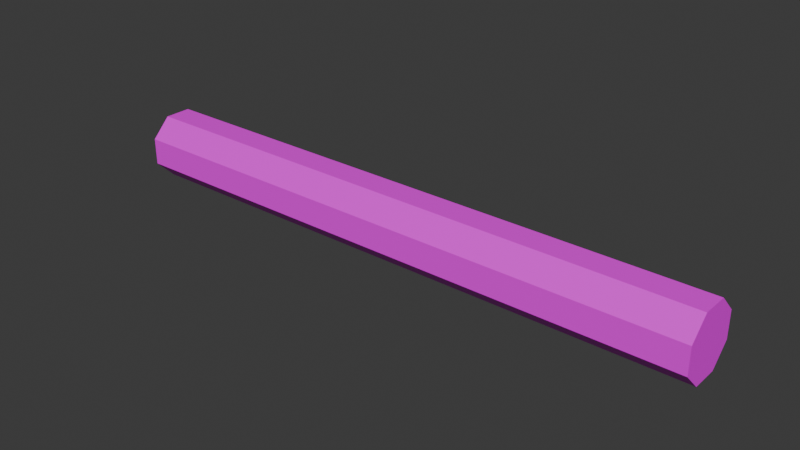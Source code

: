 # Source: StraightWire.blend  (saved by Blender 4.5.90; exported with 4.5.12 LTS)
import bpy
from mathutils import Matrix  # noqa: F401  (used for matrix-valued properties, if any)

bpy.ops.wm.read_factory_settings(use_empty=True)
scene = bpy.context.scene
scene.name = 'Scene'

# ---- collections
col_collection = bpy.data.collections.new('Collection'); scene.collection.children.link(col_collection)

# ---- images (referenced by path relative to the original .blend; pixels are not part of the script)
import os
ASSET_DIR = os.environ.get("B2B_ASSET_DIR", "")  # directory of the original .blend (textures are referenced by path, not embedded)
HERE = os.path.dirname(os.path.abspath(__file__))  # packed textures are extracted next to this script under _unpacked/

def load_image(name, relpath, width, height, colorspace="sRGB"):
    """Load a texture the original file referenced (path relative to the .blend, or extracted next to this script)."""
    p = next((c for c in (os.path.join(HERE, relpath), os.path.join(ASSET_DIR, relpath)) if relpath and os.path.exists(c)), "")
    if p:
        img = bpy.data.images.load(p, check_existing=True)
        img.name = name
    else:  # same state as the original file: an image datablock whose file is absent (Cycles renders it pink)
        img = bpy.data.images.new(name, width, height)
        img.source = "FILE"
        img.filepath = "//" + (relpath or name)
    img.colorspace_settings.name = colorspace
    return img
img_straightwiretexture = load_image('StraightWireTexture', 'StraightWireTexture.png', 1024, 1024, 'sRGB')

# ---- materials (node trees are filled in below, after node groups)
mat_material_001 = bpy.data.materials.new('Material.001')

# ---- material node trees
mat_material_001.use_nodes = True; mat_material_001.node_tree.nodes.clear()
_N = mat_material_001.node_tree.nodes; _L = mat_material_001.node_tree.links
n0 = _N.new('ShaderNodeBsdfPrincipled'); n0.name = 'Principled BSDF'; n0.location = (-200, 100)
n1 = _N.new('ShaderNodeOutputMaterial'); n1.name = 'Material Output'; n1.location = (200, 100)
n2 = _N.new('ShaderNodeTexImage'); n2.name = 'Image Texture'; n2.location = (-490, 71)
n2.image = img_straightwiretexture
_L.new(n0.outputs[0], n1.inputs[0])
_L.new(n2.outputs[0], n0.inputs[0])
n1.is_active_output = True

# ---- world
world_world = bpy.data.worlds.new('World'); scene.world = world_world
world_world.use_nodes = True; world_world.node_tree.nodes.clear()
_N = world_world.node_tree.nodes; _L = world_world.node_tree.links
n0 = _N.new('ShaderNodeOutputWorld'); n0.name = 'World Output'; n0.location = (200, 100)
n1 = _N.new('ShaderNodeBackground'); n1.name = 'Background'; n1.location = (-200, 100)
n1.inputs[0].default_value = (0.05088, 0.05088, 0.05088, 1.0)
_L.new(n1.outputs[0], n0.inputs[0])
n0.is_active_output = True
world_world.color = (0.05088, 0.05088, 0.05088)
world_world.sun_shadow_jitter_overblur = 0.0

# ---- meshes
me_cylinder = bpy.data.meshes.new('Cylinder')
me_cylinder.from_pydata([(0.0, 1.0, -8.475), (0.0, 1.0, 8.475), (0.7071, 0.7071, -8.475), (0.7071, 0.7071, 8.475), (1.0, 0.0, -8.475), (1.0, 0.0, 8.475), (0.7071, -0.7071, -8.475), (0.7071, -0.7071, 8.475), (0.0, -1.0, -8.475), (0.0, -1.0, 8.475), (-0.7071, -0.7071, -8.475), (-0.7071, -0.7071, 8.475), (-1.0, 0.0, -8.475), (-1.0, 0.0, 8.475), (-0.7071, 0.7071, -8.475), (-0.7071, 0.7071, 8.475)], [], [(0, 1, 3, 2), (2, 3, 5, 4), (4, 5, 7, 6), (6, 7, 9, 8), (8, 9, 11, 10), (10, 11, 13, 12), (3, 1, 15, 13, 11, 9, 7, 5), (12, 13, 15, 14), (14, 15, 1, 0), (0, 2, 4, 6, 8, 10, 12, 14)])
_uv = me_cylinder.uv_layers.new(name='UVMap')
_uv.uv.foreach_set('vector', [1.0, 0.5, 1.0, 1.0, 0.875, 1.0, 0.875, 0.5, 0.875, 0.5, 0.875, 1.0, 0.75, 1.0, 0.75, 0.5, 0.75, 0.5, 0.75, 1.0, 0.625, 1.0, 0.625, 0.5, 0.625, 0.5, 0.625, 1.0, 0.5, 1.0, 0.5, 0.5, 0.5, 0.5, 0.5, 1.0, 0.375, 1.0, 0.375, 0.5, 0.375, 0.5, 0.375, 1.0, 0.25, 1.0, 0.25, 0.5, 0.4197, 0.4197, 0.25, 0.49, 0.08029, 0.4197, 0.01, 0.25, 0.08029, 0.08029, 0.25, 0.01, 0.4197, 0.08029, 0.49, 0.25, 0.25, 0.5, 0.25, 1.0, 0.125, 1.0, 0.125, 0.5, 0.125, 0.5, 0.125, 1.0, 0.0, 1.0, 0.0, 0.5, 0.75, 0.49, 0.9197, 0.4197, 0.99, 0.25, 0.9197, 0.08029, 0.75, 0.01, 0.5803, 0.08029, 0.51, 0.25, 0.5803, 0.4197])
me_cylinder.materials.append(mat_material_001)
me_cylinder.update()

# ---- objects
ob_cylinder = bpy.data.objects.new('Cylinder', me_cylinder)

# ---- transforms, parenting, visibility, modifiers, constraints
ob_cylinder.location = (0.0, 0.0, 0.0)
ob_cylinder.rotation_euler = (1.571, 2.746, 1.571)

# ---- collection membership
col_collection.objects.link(ob_cylinder)

# ---- scene / render settings (as saved in the file)
scene.frame_start = 1; scene.frame_end = 250; scene.frame_set(1)
scene.render.engine = 'BLENDER_EEVEE_NEXT'
bpy.context.view_layer.update()

# ---- added for rendering (the .blend has no active camera and no usable light): camera, sun
cam_auto = bpy.data.cameras.new('AutoCamera')
cam_auto.lens = 50.0
cam_auto.sensor_width = 36.0
cam_auto.clip_end = 1000.0
ob_auto_camera = bpy.data.objects.new('AutoCamera', cam_auto)
scene.collection.objects.link(ob_auto_camera)
ob_auto_camera.location = (16.0519, -19.2623, 12.8415)
ob_auto_camera.rotation_euler = (1.09748, -7.21219e-08, 0.694738)
scene.camera = ob_auto_camera
light_auto_sun = bpy.data.lights.new('AutoSun', 'SUN')
light_auto_sun.energy = 3.0
light_auto_sun.angle = 0.0523599
ob_auto_sun = bpy.data.objects.new('AutoSun', light_auto_sun)
scene.collection.objects.link(ob_auto_sun)
ob_auto_sun.rotation_euler = (0.872665, 0.174533, 0.523599)
bpy.context.view_layer.update()
